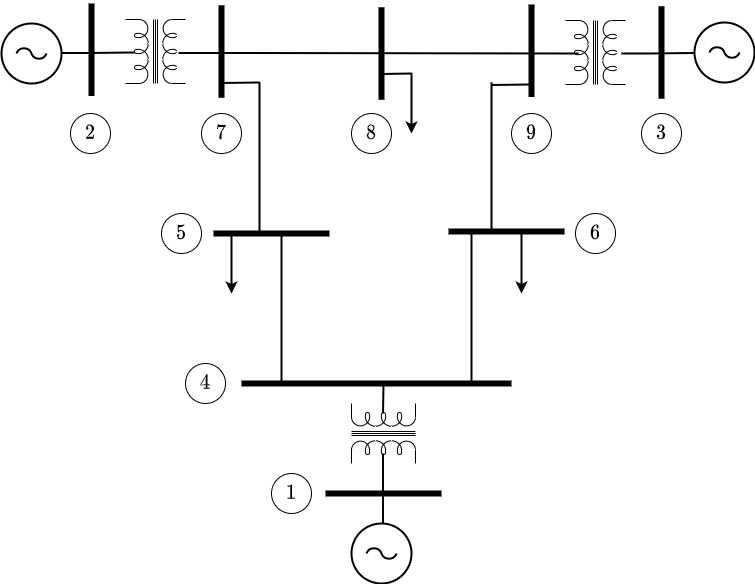

The diagram above was exported from draw.io. Its source (the exported page's mxGraphModel, read from the mxfile embedded in the PNG):
<mxGraphModel dx="852" dy="494" grid="1" gridSize="10" guides="1" tooltips="1" connect="1" arrows="1" fold="1" page="1" pageScale="1" pageWidth="1654" pageHeight="2336" background="none" math="1" shadow="0">
  <root>
    <mxCell id="0" />
    <mxCell id="1" parent="0" />
    <mxCell id="prQ5ZaaI7-gMRfLfDklM-4" value="$$2$$" style="ellipse;whiteSpace=wrap;html=1;aspect=fixed;fontSize=17;" parent="1" vertex="1">
      <mxGeometry x="169" y="740" width="40" height="40" as="geometry" />
    </mxCell>
    <mxCell id="Wzz-aP2IEL7GRnFX1VNw-3" value="" style="endArrow=classic;html=1;strokeWidth=2;" parent="1" edge="1">
      <mxGeometry width="50" height="50" relative="1" as="geometry">
        <mxPoint x="330" y="860" as="sourcePoint" />
        <mxPoint x="330" y="920" as="targetPoint" />
      </mxGeometry>
    </mxCell>
    <mxCell id="2NgiBJD-SaKkTfFFyuks-1" value="" style="pointerEvents=1;verticalLabelPosition=bottom;shadow=0;dashed=0;align=center;html=1;verticalAlign=top;shape=mxgraph.electrical.signal_sources.ac_source;strokeWidth=2;" parent="1" vertex="1">
      <mxGeometry x="100" y="650" width="60" height="60" as="geometry" />
    </mxCell>
    <mxCell id="2NgiBJD-SaKkTfFFyuks-5" value="" style="endArrow=none;html=1;strokeWidth=6;" parent="1" edge="1">
      <mxGeometry width="50" height="50" relative="1" as="geometry">
        <mxPoint x="190" y="630" as="sourcePoint" />
        <mxPoint x="190" y="722.5" as="targetPoint" />
      </mxGeometry>
    </mxCell>
    <mxCell id="2NgiBJD-SaKkTfFFyuks-6" value="" style="endArrow=none;html=1;strokeWidth=6;" parent="1" edge="1">
      <mxGeometry width="50" height="50" relative="1" as="geometry">
        <mxPoint x="320" y="631.75" as="sourcePoint" />
        <mxPoint x="320" y="724.25" as="targetPoint" />
      </mxGeometry>
    </mxCell>
    <mxCell id="2NgiBJD-SaKkTfFFyuks-7" value="" style="pointerEvents=1;verticalLabelPosition=bottom;shadow=0;dashed=0;align=center;html=1;verticalAlign=top;shape=mxgraph.electrical.inductors.transformer_2;direction=south;" parent="1" vertex="1">
      <mxGeometry x="664" y="647" width="60" height="64" as="geometry" />
    </mxCell>
    <mxCell id="2NgiBJD-SaKkTfFFyuks-8" value="" style="endArrow=none;html=1;strokeWidth=6;" parent="1" edge="1">
      <mxGeometry width="50" height="50" relative="1" as="geometry">
        <mxPoint x="630" y="631" as="sourcePoint" />
        <mxPoint x="630" y="723.5" as="targetPoint" />
      </mxGeometry>
    </mxCell>
    <mxCell id="2NgiBJD-SaKkTfFFyuks-9" value="" style="endArrow=none;html=1;strokeWidth=6;" parent="1" edge="1">
      <mxGeometry width="50" height="50" relative="1" as="geometry">
        <mxPoint x="760" y="632.75" as="sourcePoint" />
        <mxPoint x="760" y="725.25" as="targetPoint" />
      </mxGeometry>
    </mxCell>
    <mxCell id="2NgiBJD-SaKkTfFFyuks-10" value="" style="pointerEvents=1;verticalLabelPosition=bottom;shadow=0;dashed=0;align=center;html=1;verticalAlign=top;shape=mxgraph.electrical.signal_sources.ac_source;strokeWidth=2;" parent="1" vertex="1">
      <mxGeometry x="793" y="649" width="60" height="60" as="geometry" />
    </mxCell>
    <mxCell id="2NgiBJD-SaKkTfFFyuks-11" value="" style="endArrow=none;html=1;strokeWidth=6;" parent="1" edge="1">
      <mxGeometry width="50" height="50" relative="1" as="geometry">
        <mxPoint x="480" y="633.75" as="sourcePoint" />
        <mxPoint x="480" y="726.25" as="targetPoint" />
      </mxGeometry>
    </mxCell>
    <mxCell id="2NgiBJD-SaKkTfFFyuks-12" value="" style="endArrow=none;html=1;strokeWidth=6;" parent="1" edge="1">
      <mxGeometry width="50" height="50" relative="1" as="geometry">
        <mxPoint x="428" y="860" as="sourcePoint" />
        <mxPoint x="312" y="860" as="targetPoint" />
      </mxGeometry>
    </mxCell>
    <mxCell id="2NgiBJD-SaKkTfFFyuks-13" value="" style="endArrow=none;html=1;strokeWidth=6;" parent="1" edge="1">
      <mxGeometry width="50" height="50" relative="1" as="geometry">
        <mxPoint x="663" y="858" as="sourcePoint" />
        <mxPoint x="547" y="858" as="targetPoint" />
        <Array as="points">
          <mxPoint x="597" y="858" />
        </Array>
      </mxGeometry>
    </mxCell>
    <mxCell id="2NgiBJD-SaKkTfFFyuks-17" value="" style="endArrow=none;html=1;strokeWidth=2;" parent="1" edge="1">
      <mxGeometry width="50" height="50" relative="1" as="geometry">
        <mxPoint x="677" y="680" as="sourcePoint" />
        <mxPoint x="277" y="679.5" as="targetPoint" />
        <Array as="points">
          <mxPoint x="335" y="679.5" />
        </Array>
      </mxGeometry>
    </mxCell>
    <mxCell id="2NgiBJD-SaKkTfFFyuks-18" value="" style="endArrow=none;html=1;strokeWidth=2;exitX=0.516;exitY=0.85;exitDx=0;exitDy=0;exitPerimeter=0;" parent="1" source="2NgiBJD-SaKkTfFFyuks-4" edge="1">
      <mxGeometry width="50" height="50" relative="1" as="geometry">
        <mxPoint x="246" y="679.5" as="sourcePoint" />
        <mxPoint x="160" y="679.5" as="targetPoint" />
        <Array as="points">
          <mxPoint x="198" y="679.5" />
        </Array>
      </mxGeometry>
    </mxCell>
    <mxCell id="2NgiBJD-SaKkTfFFyuks-4" value="" style="pointerEvents=1;verticalLabelPosition=bottom;shadow=0;dashed=0;align=center;html=1;verticalAlign=top;shape=mxgraph.electrical.inductors.transformer_2;direction=south;" parent="1" vertex="1">
      <mxGeometry x="224" y="646" width="60" height="64" as="geometry" />
    </mxCell>
    <mxCell id="2NgiBJD-SaKkTfFFyuks-19" value="" style="endArrow=none;html=1;strokeWidth=2;exitX=0.516;exitY=0.85;exitDx=0;exitDy=0;exitPerimeter=0;" parent="1" edge="1">
      <mxGeometry width="50" height="50" relative="1" as="geometry">
        <mxPoint x="793" y="679.5039999999999" as="sourcePoint" />
        <mxPoint x="720" y="679.98" as="targetPoint" />
        <Array as="points">
          <mxPoint x="758" y="679.98" />
        </Array>
      </mxGeometry>
    </mxCell>
    <mxCell id="2NgiBJD-SaKkTfFFyuks-20" value="" style="endArrow=none;html=1;strokeWidth=2;" parent="1" edge="1">
      <mxGeometry width="50" height="50" relative="1" as="geometry">
        <mxPoint x="358" y="860" as="sourcePoint" />
        <mxPoint x="358" y="709" as="targetPoint" />
      </mxGeometry>
    </mxCell>
    <mxCell id="2NgiBJD-SaKkTfFFyuks-21" value="" style="endArrow=none;html=1;strokeWidth=2;" parent="1" edge="1">
      <mxGeometry width="50" height="50" relative="1" as="geometry">
        <mxPoint x="358" y="709" as="sourcePoint" />
        <mxPoint x="320" y="709.48" as="targetPoint" />
        <Array as="points" />
      </mxGeometry>
    </mxCell>
    <mxCell id="2NgiBJD-SaKkTfFFyuks-22" value="" style="endArrow=none;html=1;strokeWidth=2;" parent="1" edge="1">
      <mxGeometry width="50" height="50" relative="1" as="geometry">
        <mxPoint x="590" y="860" as="sourcePoint" />
        <mxPoint x="590" y="709" as="targetPoint" />
      </mxGeometry>
    </mxCell>
    <mxCell id="2NgiBJD-SaKkTfFFyuks-23" value="" style="endArrow=none;html=1;strokeWidth=2;" parent="1" edge="1">
      <mxGeometry width="50" height="50" relative="1" as="geometry">
        <mxPoint x="628" y="711" as="sourcePoint" />
        <mxPoint x="590" y="711.48" as="targetPoint" />
        <Array as="points" />
      </mxGeometry>
    </mxCell>
    <mxCell id="2NgiBJD-SaKkTfFFyuks-24" value="" style="endArrow=none;html=1;strokeWidth=6;" parent="1" edge="1">
      <mxGeometry width="50" height="50" relative="1" as="geometry">
        <mxPoint x="610" y="1010" as="sourcePoint" />
        <mxPoint x="340" y="1010" as="targetPoint" />
      </mxGeometry>
    </mxCell>
    <mxCell id="2NgiBJD-SaKkTfFFyuks-25" value="" style="endArrow=none;html=1;strokeWidth=2;" parent="1" edge="1">
      <mxGeometry width="50" height="50" relative="1" as="geometry">
        <mxPoint x="380" y="1011" as="sourcePoint" />
        <mxPoint x="380" y="860" as="targetPoint" />
      </mxGeometry>
    </mxCell>
    <mxCell id="2NgiBJD-SaKkTfFFyuks-27" value="" style="endArrow=none;html=1;strokeWidth=2;" parent="1" edge="1">
      <mxGeometry width="50" height="50" relative="1" as="geometry">
        <mxPoint x="570" y="1011" as="sourcePoint" />
        <mxPoint x="570" y="860" as="targetPoint" />
      </mxGeometry>
    </mxCell>
    <mxCell id="2NgiBJD-SaKkTfFFyuks-28" value="" style="endArrow=none;html=1;strokeWidth=6;" parent="1" edge="1">
      <mxGeometry width="50" height="50" relative="1" as="geometry">
        <mxPoint x="540" y="1120" as="sourcePoint" />
        <mxPoint x="424" y="1120" as="targetPoint" />
      </mxGeometry>
    </mxCell>
    <mxCell id="2NgiBJD-SaKkTfFFyuks-29" value="" style="pointerEvents=1;verticalLabelPosition=bottom;shadow=0;dashed=0;align=center;html=1;verticalAlign=top;shape=mxgraph.electrical.inductors.transformer_2;" parent="1" vertex="1">
      <mxGeometry x="450" y="1030" width="64" height="60" as="geometry" />
    </mxCell>
    <mxCell id="2NgiBJD-SaKkTfFFyuks-31" value="" style="endArrow=none;html=1;strokeWidth=2;" parent="1" edge="1">
      <mxGeometry width="50" height="50" relative="1" as="geometry">
        <mxPoint x="481.5" y="1040" as="sourcePoint" />
        <mxPoint x="482" y="1010" as="targetPoint" />
      </mxGeometry>
    </mxCell>
    <mxCell id="2NgiBJD-SaKkTfFFyuks-32" value="" style="endArrow=none;html=1;strokeWidth=2;" parent="1" edge="1">
      <mxGeometry width="50" height="50" relative="1" as="geometry">
        <mxPoint x="481.5" y="1160" as="sourcePoint" />
        <mxPoint x="481.5" y="1080" as="targetPoint" />
      </mxGeometry>
    </mxCell>
    <mxCell id="2NgiBJD-SaKkTfFFyuks-30" value="" style="pointerEvents=1;verticalLabelPosition=bottom;shadow=0;dashed=0;align=center;html=1;verticalAlign=top;shape=mxgraph.electrical.signal_sources.ac_source;strokeWidth=2;" parent="1" vertex="1">
      <mxGeometry x="450" y="1150" width="60" height="60" as="geometry" />
    </mxCell>
    <mxCell id="2NgiBJD-SaKkTfFFyuks-33" value="" style="endArrow=classic;html=1;strokeWidth=2;" parent="1" edge="1">
      <mxGeometry width="50" height="50" relative="1" as="geometry">
        <mxPoint x="620" y="860" as="sourcePoint" />
        <mxPoint x="620" y="920" as="targetPoint" />
      </mxGeometry>
    </mxCell>
    <mxCell id="2NgiBJD-SaKkTfFFyuks-34" value="" style="endArrow=classic;html=1;strokeWidth=2;" parent="1" edge="1">
      <mxGeometry width="50" height="50" relative="1" as="geometry">
        <mxPoint x="510" y="700" as="sourcePoint" />
        <mxPoint x="510" y="760" as="targetPoint" />
      </mxGeometry>
    </mxCell>
    <mxCell id="2NgiBJD-SaKkTfFFyuks-35" value="" style="endArrow=none;html=1;strokeWidth=2;" parent="1" edge="1">
      <mxGeometry width="50" height="50" relative="1" as="geometry">
        <mxPoint x="510" y="700" as="sourcePoint" />
        <mxPoint x="481" y="700.48" as="targetPoint" />
        <Array as="points" />
      </mxGeometry>
    </mxCell>
    <mxCell id="2NgiBJD-SaKkTfFFyuks-36" value="$$7$$" style="ellipse;whiteSpace=wrap;html=1;aspect=fixed;fontSize=17;" parent="1" vertex="1">
      <mxGeometry x="300" y="740" width="40" height="40" as="geometry" />
    </mxCell>
    <mxCell id="2NgiBJD-SaKkTfFFyuks-37" value="$$8$$" style="ellipse;whiteSpace=wrap;html=1;aspect=fixed;fontSize=17;" parent="1" vertex="1">
      <mxGeometry x="450" y="740" width="40" height="40" as="geometry" />
    </mxCell>
    <mxCell id="2NgiBJD-SaKkTfFFyuks-38" value="$$9$$" style="ellipse;whiteSpace=wrap;html=1;aspect=fixed;fontSize=17;" parent="1" vertex="1">
      <mxGeometry x="610" y="740" width="40" height="40" as="geometry" />
    </mxCell>
    <mxCell id="2NgiBJD-SaKkTfFFyuks-39" value="$$3$$" style="ellipse;whiteSpace=wrap;html=1;aspect=fixed;fontSize=17;" parent="1" vertex="1">
      <mxGeometry x="740" y="740" width="40" height="40" as="geometry" />
    </mxCell>
    <mxCell id="2NgiBJD-SaKkTfFFyuks-40" value="$$5$$" style="ellipse;whiteSpace=wrap;html=1;aspect=fixed;fontSize=17;" parent="1" vertex="1">
      <mxGeometry x="260" y="840" width="40" height="40" as="geometry" />
    </mxCell>
    <mxCell id="2NgiBJD-SaKkTfFFyuks-41" value="$$6$$" style="ellipse;whiteSpace=wrap;html=1;aspect=fixed;fontSize=17;" parent="1" vertex="1">
      <mxGeometry x="674" y="840" width="40" height="40" as="geometry" />
    </mxCell>
    <mxCell id="2NgiBJD-SaKkTfFFyuks-42" value="$$4$$" style="ellipse;whiteSpace=wrap;html=1;aspect=fixed;fontSize=17;" parent="1" vertex="1">
      <mxGeometry x="284" y="990" width="40" height="40" as="geometry" />
    </mxCell>
    <mxCell id="2NgiBJD-SaKkTfFFyuks-43" value="$$1$$" style="ellipse;whiteSpace=wrap;html=1;aspect=fixed;fontSize=17;" parent="1" vertex="1">
      <mxGeometry x="370" y="1100" width="40" height="40" as="geometry" />
    </mxCell>
  </root>
</mxGraphModel>